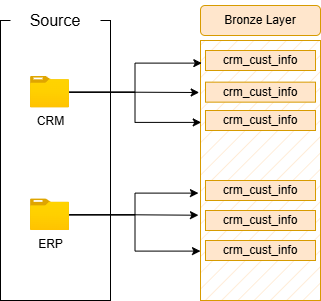

The diagram above was exported from draw.io. Its source (the exported page's mxGraphModel, read from the mxfile embedded in the PNG):
<mxGraphModel dx="786" dy="516" grid="1" gridSize="10" guides="1" tooltips="1" connect="1" arrows="1" fold="1" page="1" pageScale="1" pageWidth="1100" pageHeight="850" math="0" shadow="0">
  <root>
    <mxCell id="0" />
    <mxCell id="1" parent="0" />
    <mxCell id="HUGHD7M1zJLcUvsnct-o-1" value="" style="rounded=0;whiteSpace=wrap;html=1;fillColor=none;" vertex="1" parent="1">
      <mxGeometry x="80" y="150" width="110" height="280" as="geometry" />
    </mxCell>
    <mxCell id="HUGHD7M1zJLcUvsnct-o-2" value="&lt;font style=&quot;font-size: 16px;&quot;&gt;Source&lt;/font&gt;" style="rounded=1;whiteSpace=wrap;html=1;strokeColor=none;" vertex="1" parent="1">
      <mxGeometry x="90" y="130" width="90" height="40" as="geometry" />
    </mxCell>
    <mxCell id="HUGHD7M1zJLcUvsnct-o-3" value="" style="rounded=0;whiteSpace=wrap;html=1;fillColor=#ffe6cc;strokeColor=#d79b00;fillStyle=hatch;" vertex="1" parent="1">
      <mxGeometry x="280" y="170" width="120" height="260" as="geometry" />
    </mxCell>
    <mxCell id="HUGHD7M1zJLcUvsnct-o-4" value="Bronze Layer" style="rounded=1;whiteSpace=wrap;html=1;fillColor=#ffe6cc;strokeColor=#d79b00;" vertex="1" parent="1">
      <mxGeometry x="280" y="135" width="120" height="30" as="geometry" />
    </mxCell>
    <mxCell id="HUGHD7M1zJLcUvsnct-o-5" value="CRM" style="image;aspect=fixed;html=1;points=[];align=center;fontSize=12;image=img/lib/azure2/general/Folder_Blank.svg;" vertex="1" parent="1">
      <mxGeometry x="110" y="205.82" width="39" height="31.65" as="geometry" />
    </mxCell>
    <mxCell id="HUGHD7M1zJLcUvsnct-o-6" value="ERP" style="image;aspect=fixed;html=1;points=[];align=center;fontSize=12;image=img/lib/azure2/general/Folder_Blank.svg;" vertex="1" parent="1">
      <mxGeometry x="110" y="328.35" width="39" height="31.65" as="geometry" />
    </mxCell>
    <mxCell id="HUGHD7M1zJLcUvsnct-o-7" value="crm_cust_info" style="rounded=0;whiteSpace=wrap;html=1;fillColor=#ffe6cc;strokeColor=#d79b00;" vertex="1" parent="1">
      <mxGeometry x="285" y="180" width="110" height="20" as="geometry" />
    </mxCell>
    <mxCell id="HUGHD7M1zJLcUvsnct-o-8" value="crm_cust_info" style="rounded=0;whiteSpace=wrap;html=1;fillColor=#ffe6cc;strokeColor=#d79b00;" vertex="1" parent="1">
      <mxGeometry x="285" y="211.65" width="110" height="20" as="geometry" />
    </mxCell>
    <mxCell id="HUGHD7M1zJLcUvsnct-o-9" value="crm_cust_info" style="rounded=0;whiteSpace=wrap;html=1;fillColor=#ffe6cc;strokeColor=#d79b00;" vertex="1" parent="1">
      <mxGeometry x="285" y="240" width="110" height="20" as="geometry" />
    </mxCell>
    <mxCell id="HUGHD7M1zJLcUvsnct-o-10" value="crm_cust_info" style="rounded=0;whiteSpace=wrap;html=1;fillColor=#ffe6cc;strokeColor=#d79b00;" vertex="1" parent="1">
      <mxGeometry x="285" y="310" width="110" height="20" as="geometry" />
    </mxCell>
    <mxCell id="HUGHD7M1zJLcUvsnct-o-11" value="crm_cust_info" style="rounded=0;whiteSpace=wrap;html=1;fillColor=#ffe6cc;strokeColor=#d79b00;" vertex="1" parent="1">
      <mxGeometry x="285" y="340" width="110" height="20" as="geometry" />
    </mxCell>
    <mxCell id="HUGHD7M1zJLcUvsnct-o-12" value="crm_cust_info" style="rounded=0;whiteSpace=wrap;html=1;fillColor=#ffe6cc;strokeColor=#d79b00;" vertex="1" parent="1">
      <mxGeometry x="285" y="370" width="110" height="20" as="geometry" />
    </mxCell>
    <mxCell id="HUGHD7M1zJLcUvsnct-o-13" style="edgeStyle=orthogonalEdgeStyle;rounded=0;orthogonalLoop=1;jettySize=auto;html=1;entryX=0.011;entryY=0.087;entryDx=0;entryDy=0;entryPerimeter=0;" edge="1" parent="1" source="HUGHD7M1zJLcUvsnct-o-5" target="HUGHD7M1zJLcUvsnct-o-3">
      <mxGeometry relative="1" as="geometry" />
    </mxCell>
    <mxCell id="HUGHD7M1zJLcUvsnct-o-14" style="edgeStyle=orthogonalEdgeStyle;rounded=0;orthogonalLoop=1;jettySize=auto;html=1;entryX=-0.011;entryY=0.2;entryDx=0;entryDy=0;entryPerimeter=0;" edge="1" parent="1" source="HUGHD7M1zJLcUvsnct-o-5" target="HUGHD7M1zJLcUvsnct-o-3">
      <mxGeometry relative="1" as="geometry" />
    </mxCell>
    <mxCell id="HUGHD7M1zJLcUvsnct-o-15" style="edgeStyle=orthogonalEdgeStyle;rounded=0;orthogonalLoop=1;jettySize=auto;html=1;entryX=0.006;entryY=0.315;entryDx=0;entryDy=0;entryPerimeter=0;" edge="1" parent="1" source="HUGHD7M1zJLcUvsnct-o-5" target="HUGHD7M1zJLcUvsnct-o-3">
      <mxGeometry relative="1" as="geometry" />
    </mxCell>
    <mxCell id="HUGHD7M1zJLcUvsnct-o-16" style="edgeStyle=orthogonalEdgeStyle;rounded=0;orthogonalLoop=1;jettySize=auto;html=1;entryX=-0.017;entryY=0.672;entryDx=0;entryDy=0;entryPerimeter=0;" edge="1" parent="1" source="HUGHD7M1zJLcUvsnct-o-6" target="HUGHD7M1zJLcUvsnct-o-3">
      <mxGeometry relative="1" as="geometry" />
    </mxCell>
    <mxCell id="HUGHD7M1zJLcUvsnct-o-17" style="edgeStyle=orthogonalEdgeStyle;rounded=0;orthogonalLoop=1;jettySize=auto;html=1;entryX=-0.017;entryY=0.587;entryDx=0;entryDy=0;entryPerimeter=0;" edge="1" parent="1" source="HUGHD7M1zJLcUvsnct-o-6" target="HUGHD7M1zJLcUvsnct-o-3">
      <mxGeometry relative="1" as="geometry" />
    </mxCell>
    <mxCell id="HUGHD7M1zJLcUvsnct-o-18" style="edgeStyle=orthogonalEdgeStyle;rounded=0;orthogonalLoop=1;jettySize=auto;html=1;entryX=0;entryY=0.81;entryDx=0;entryDy=0;entryPerimeter=0;" edge="1" parent="1" source="HUGHD7M1zJLcUvsnct-o-6" target="HUGHD7M1zJLcUvsnct-o-3">
      <mxGeometry relative="1" as="geometry" />
    </mxCell>
  </root>
</mxGraphModel>